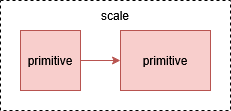

The diagram above was exported from draw.io. Its source (the exported page's mxGraphModel, read from the mxfile embedded in the PNG):
<mxGraphModel dx="802" dy="515" grid="1" gridSize="10" guides="1" tooltips="1" connect="1" arrows="1" fold="1" page="1" pageScale="1" pageWidth="827" pageHeight="1169" math="0" shadow="0">
  <root>
    <mxCell id="0" />
    <mxCell id="1" parent="0" />
    <mxCell id="2" connectable="0" parent="1" style="group" value="" vertex="1">
      <mxGeometry height="110" width="230" x="260" y="330" as="geometry" />
    </mxCell>
    <mxCell id="3" connectable="0" parent="2" style="group;container=0;dashed=1;strokeColor=default;fillColor=default;" value="" vertex="1">
      <mxGeometry height="110" width="230" as="geometry" />
    </mxCell>
    <mxCell id="4" parent="2" style="text;html=1;whiteSpace=wrap;strokeColor=none;fillColor=none;align=center;verticalAlign=middle;rounded=0;container=0;" value="scale" vertex="1">
      <mxGeometry height="30" width="60" x="85" as="geometry" />
    </mxCell>
    <mxCell id="5" connectable="0" parent="2" style="group;fillColor=#f8cecc;strokeColor=#b85450;" value="" vertex="1">
      <mxGeometry height="60" width="60" x="20" y="30" as="geometry" />
    </mxCell>
    <mxCell id="6" parent="5" style="rounded=0;whiteSpace=wrap;html=1;fillColor=none;strokeColor=#b85450;dashed=1;container=0;" value="primitive" vertex="1">
      <mxGeometry height="60" width="60" as="geometry" />
    </mxCell>
    <mxCell id="7" edge="1" parent="2" source="6" style="edgeStyle=orthogonalEdgeStyle;rounded=0;orthogonalLoop=1;jettySize=auto;html=1;fillColor=#f8cecc;strokeColor=#b85450;exitX=1;exitY=0.5;exitDx=0;exitDy=0;">
      <mxGeometry relative="1" as="geometry">
        <Array as="points" />
        <mxPoint x="80" y="52.5" as="sourcePoint" />
        <mxPoint x="120.00000000000006" y="60" as="targetPoint" />
      </mxGeometry>
    </mxCell>
    <mxCell id="8" connectable="0" parent="2" style="group;fillColor=#f8cecc;strokeColor=#b85450;" value="" vertex="1">
      <mxGeometry height="60" width="90" x="120" y="30" as="geometry" />
    </mxCell>
    <mxCell id="9" parent="8" style="rounded=0;whiteSpace=wrap;html=1;fillColor=none;strokeColor=#b85450;dashed=1;container=0;" value="primitive" vertex="1">
      <mxGeometry height="60" width="90" as="geometry" />
    </mxCell>
  </root>
</mxGraphModel>